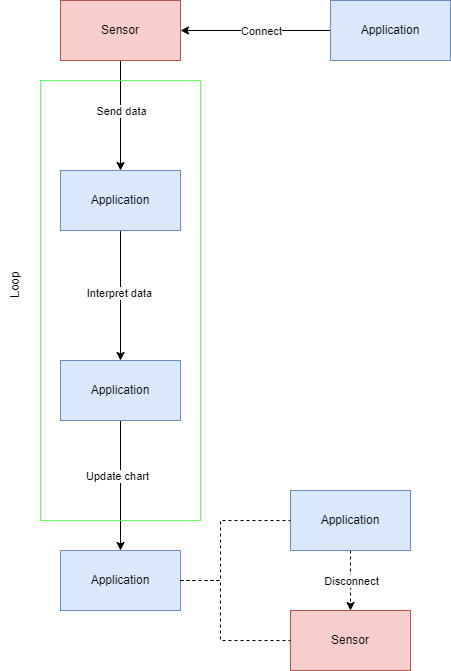

The diagram above was exported from draw.io. Its source (the exported page's mxGraphModel, read from the mxfile embedded in the PNG):
<mxGraphModel dx="842" dy="484" grid="1" gridSize="10" guides="1" tooltips="1" connect="1" arrows="1" fold="1" page="1" pageScale="1" pageWidth="827" pageHeight="1169" math="0" shadow="0">
  <root>
    <mxCell id="0" />
    <mxCell id="1" parent="0" />
    <mxCell id="sclzRY98uWxqet8E8kx_-52" value="" style="edgeStyle=orthogonalEdgeStyle;rounded=0;orthogonalLoop=1;jettySize=auto;html=1;" edge="1" parent="1" source="sclzRY98uWxqet8E8kx_-50" target="sclzRY98uWxqet8E8kx_-51">
      <mxGeometry relative="1" as="geometry" />
    </mxCell>
    <mxCell id="sclzRY98uWxqet8E8kx_-72" value="Connect" style="edgeLabel;html=1;align=center;verticalAlign=middle;resizable=0;points=[];" vertex="1" connectable="0" parent="sclzRY98uWxqet8E8kx_-52">
      <mxGeometry x="-0.4062" relative="1" as="geometry">
        <mxPoint x="-25" as="offset" />
      </mxGeometry>
    </mxCell>
    <mxCell id="sclzRY98uWxqet8E8kx_-50" value="Application" style="rounded=0;whiteSpace=wrap;html=1;fillColor=#dae8fc;strokeColor=#6c8ebf;" vertex="1" parent="1">
      <mxGeometry x="570" y="50" width="120" height="60" as="geometry" />
    </mxCell>
    <mxCell id="sclzRY98uWxqet8E8kx_-54" value="" style="edgeStyle=orthogonalEdgeStyle;rounded=0;orthogonalLoop=1;jettySize=auto;html=1;" edge="1" parent="1" source="sclzRY98uWxqet8E8kx_-51" target="sclzRY98uWxqet8E8kx_-53">
      <mxGeometry relative="1" as="geometry" />
    </mxCell>
    <mxCell id="sclzRY98uWxqet8E8kx_-73" value="Send data" style="edgeLabel;html=1;align=center;verticalAlign=middle;resizable=0;points=[];" vertex="1" connectable="0" parent="sclzRY98uWxqet8E8kx_-54">
      <mxGeometry x="-0.4" y="-1" relative="1" as="geometry">
        <mxPoint x="1" y="17" as="offset" />
      </mxGeometry>
    </mxCell>
    <mxCell id="sclzRY98uWxqet8E8kx_-51" value="Sensor" style="whiteSpace=wrap;html=1;rounded=0;fillColor=#f8cecc;strokeColor=#b85450;" vertex="1" parent="1">
      <mxGeometry x="300" y="50" width="120" height="60" as="geometry" />
    </mxCell>
    <mxCell id="sclzRY98uWxqet8E8kx_-57" style="edgeStyle=orthogonalEdgeStyle;rounded=0;orthogonalLoop=1;jettySize=auto;html=1;exitX=0.5;exitY=1;exitDx=0;exitDy=0;entryX=0.5;entryY=0;entryDx=0;entryDy=0;" edge="1" parent="1" source="sclzRY98uWxqet8E8kx_-53" target="sclzRY98uWxqet8E8kx_-55">
      <mxGeometry relative="1" as="geometry" />
    </mxCell>
    <mxCell id="sclzRY98uWxqet8E8kx_-74" value="Interpret data" style="edgeLabel;html=1;align=center;verticalAlign=middle;resizable=0;points=[];" vertex="1" connectable="0" parent="sclzRY98uWxqet8E8kx_-57">
      <mxGeometry x="-0.05" y="-2" relative="1" as="geometry">
        <mxPoint as="offset" />
      </mxGeometry>
    </mxCell>
    <mxCell id="sclzRY98uWxqet8E8kx_-53" value="Application" style="whiteSpace=wrap;html=1;rounded=0;fillColor=#dae8fc;strokeColor=#6c8ebf;" vertex="1" parent="1">
      <mxGeometry x="300" y="220" width="120" height="60" as="geometry" />
    </mxCell>
    <mxCell id="sclzRY98uWxqet8E8kx_-58" style="edgeStyle=orthogonalEdgeStyle;rounded=0;orthogonalLoop=1;jettySize=auto;html=1;exitX=0.5;exitY=1;exitDx=0;exitDy=0;entryX=0.5;entryY=0;entryDx=0;entryDy=0;" edge="1" parent="1" source="sclzRY98uWxqet8E8kx_-55" target="sclzRY98uWxqet8E8kx_-56">
      <mxGeometry relative="1" as="geometry" />
    </mxCell>
    <mxCell id="sclzRY98uWxqet8E8kx_-75" value="Update chart" style="edgeLabel;html=1;align=center;verticalAlign=middle;resizable=0;points=[];" vertex="1" connectable="0" parent="sclzRY98uWxqet8E8kx_-58">
      <mxGeometry x="-0.15" y="-4" relative="1" as="geometry">
        <mxPoint as="offset" />
      </mxGeometry>
    </mxCell>
    <mxCell id="sclzRY98uWxqet8E8kx_-55" value="Application" style="whiteSpace=wrap;html=1;rounded=0;fillColor=#dae8fc;strokeColor=#6c8ebf;" vertex="1" parent="1">
      <mxGeometry x="300" y="410" width="120" height="60" as="geometry" />
    </mxCell>
    <mxCell id="sclzRY98uWxqet8E8kx_-56" value="Application" style="whiteSpace=wrap;html=1;rounded=0;fillColor=#dae8fc;strokeColor=#6c8ebf;" vertex="1" parent="1">
      <mxGeometry x="300" y="600" width="120" height="60" as="geometry" />
    </mxCell>
    <mxCell id="sclzRY98uWxqet8E8kx_-88" style="edgeStyle=orthogonalEdgeStyle;rounded=0;orthogonalLoop=1;jettySize=auto;html=1;exitX=0.5;exitY=1;exitDx=0;exitDy=0;entryX=0.5;entryY=0;entryDx=0;entryDy=0;dashed=1;" edge="1" parent="1" source="sclzRY98uWxqet8E8kx_-76" target="sclzRY98uWxqet8E8kx_-80">
      <mxGeometry relative="1" as="geometry" />
    </mxCell>
    <mxCell id="sclzRY98uWxqet8E8kx_-89" value="Disconnect" style="edgeLabel;html=1;align=center;verticalAlign=middle;resizable=0;points=[];" vertex="1" connectable="0" parent="sclzRY98uWxqet8E8kx_-88">
      <mxGeometry x="-0.2333" relative="1" as="geometry">
        <mxPoint y="7" as="offset" />
      </mxGeometry>
    </mxCell>
    <mxCell id="sclzRY98uWxqet8E8kx_-76" value="Application" style="whiteSpace=wrap;html=1;rounded=0;fillColor=#dae8fc;strokeColor=#6c8ebf;" vertex="1" parent="1">
      <mxGeometry x="530" y="540" width="120" height="60" as="geometry" />
    </mxCell>
    <mxCell id="sclzRY98uWxqet8E8kx_-80" value="Sensor" style="whiteSpace=wrap;html=1;rounded=0;fillColor=#f8cecc;strokeColor=#b85450;" vertex="1" parent="1">
      <mxGeometry x="530" y="660" width="120" height="60" as="geometry" />
    </mxCell>
    <mxCell id="sclzRY98uWxqet8E8kx_-85" value="" style="endArrow=none;dashed=1;html=1;rounded=0;exitX=1;exitY=0.5;exitDx=0;exitDy=0;entryX=0;entryY=0.5;entryDx=0;entryDy=0;" edge="1" parent="1" source="sclzRY98uWxqet8E8kx_-56" target="sclzRY98uWxqet8E8kx_-76">
      <mxGeometry width="50" height="50" relative="1" as="geometry">
        <mxPoint x="410" y="690" as="sourcePoint" />
        <mxPoint x="460" y="640" as="targetPoint" />
        <Array as="points">
          <mxPoint x="460" y="630" />
          <mxPoint x="460" y="570" />
        </Array>
      </mxGeometry>
    </mxCell>
    <mxCell id="sclzRY98uWxqet8E8kx_-86" value="" style="endArrow=none;dashed=1;html=1;rounded=0;exitX=1;exitY=0.5;exitDx=0;exitDy=0;entryX=0;entryY=0.5;entryDx=0;entryDy=0;" edge="1" parent="1" source="sclzRY98uWxqet8E8kx_-56" target="sclzRY98uWxqet8E8kx_-80">
      <mxGeometry width="50" height="50" relative="1" as="geometry">
        <mxPoint x="410" y="690" as="sourcePoint" />
        <mxPoint x="430" y="810" as="targetPoint" />
        <Array as="points">
          <mxPoint x="460" y="630" />
          <mxPoint x="460" y="690" />
        </Array>
      </mxGeometry>
    </mxCell>
    <mxCell id="sclzRY98uWxqet8E8kx_-90" value="" style="rounded=0;whiteSpace=wrap;html=1;fillColor=none;strokeColor=#66FF66;" vertex="1" parent="1">
      <mxGeometry x="280" y="130" width="160" height="440" as="geometry" />
    </mxCell>
    <mxCell id="sclzRY98uWxqet8E8kx_-91" value="Loop" style="text;html=1;align=center;verticalAlign=middle;resizable=0;points=[];autosize=1;strokeColor=none;fillColor=none;rotation=-90;" vertex="1" parent="1">
      <mxGeometry x="230" y="320" width="50" height="30" as="geometry" />
    </mxCell>
  </root>
</mxGraphModel>